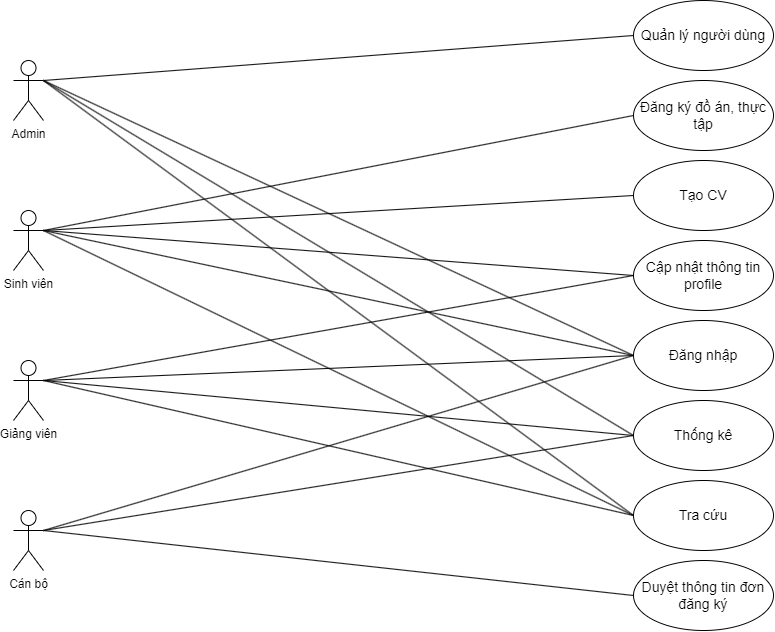

The diagram above was exported from draw.io. Its source (the exported page's mxGraphModel, read from the mxfile embedded in the PNG):
<mxGraphModel dx="2224" dy="1289" grid="1" gridSize="10" guides="1" tooltips="1" connect="1" arrows="1" fold="1" page="1" pageScale="1" pageWidth="850" pageHeight="1100" math="0" shadow="0">
  <root>
    <mxCell id="0" />
    <mxCell id="1" parent="0" />
    <mxCell id="cp7qNiUYwuTguFW7oEpq-6" value="Sinh viên" style="shape=umlActor;verticalLabelPosition=bottom;verticalAlign=top;html=1;outlineConnect=0;" parent="1" vertex="1">
      <mxGeometry x="40" y="210" width="30" height="60" as="geometry" />
    </mxCell>
    <mxCell id="cp7qNiUYwuTguFW7oEpq-13" value="Giảng viên" style="shape=umlActor;verticalLabelPosition=bottom;verticalAlign=top;html=1;outlineConnect=0;" parent="1" vertex="1">
      <mxGeometry x="40" y="360" width="30" height="60" as="geometry" />
    </mxCell>
    <mxCell id="cp7qNiUYwuTguFW7oEpq-16" value="Admin" style="shape=umlActor;verticalLabelPosition=bottom;verticalAlign=top;html=1;outlineConnect=0;" parent="1" vertex="1">
      <mxGeometry x="40" y="60" width="30" height="60" as="geometry" />
    </mxCell>
    <mxCell id="cp7qNiUYwuTguFW7oEpq-22" value="Cán bộ" style="shape=umlActor;verticalLabelPosition=bottom;verticalAlign=top;html=1;outlineConnect=0;" parent="1" vertex="1">
      <mxGeometry x="40" y="510" width="30" height="60" as="geometry" />
    </mxCell>
    <mxCell id="cp7qNiUYwuTguFW7oEpq-26" value="Cập nhật thông tin profile" style="ellipse;whiteSpace=wrap;html=1;strokeWidth=1;fontSize=14;" parent="1" vertex="1">
      <mxGeometry x="660" y="240" width="140" height="70" as="geometry" />
    </mxCell>
    <mxCell id="cp7qNiUYwuTguFW7oEpq-28" value="Đăng nhập" style="ellipse;whiteSpace=wrap;html=1;strokeWidth=1;fontSize=14;" parent="1" vertex="1">
      <mxGeometry x="660" y="320" width="140" height="70" as="geometry" />
    </mxCell>
    <mxCell id="cp7qNiUYwuTguFW7oEpq-29" value="Thống kê" style="ellipse;whiteSpace=wrap;html=1;strokeWidth=1;fontSize=14;" parent="1" vertex="1">
      <mxGeometry x="660" y="400" width="140" height="70" as="geometry" />
    </mxCell>
    <mxCell id="cp7qNiUYwuTguFW7oEpq-30" value="Tra cứu" style="ellipse;whiteSpace=wrap;html=1;strokeWidth=1;fontSize=14;" parent="1" vertex="1">
      <mxGeometry x="660" y="480" width="140" height="70" as="geometry" />
    </mxCell>
    <mxCell id="cp7qNiUYwuTguFW7oEpq-31" value="Quản lý người dùng" style="ellipse;whiteSpace=wrap;html=1;strokeWidth=1;fontSize=14;" parent="1" vertex="1">
      <mxGeometry x="660" width="140" height="70" as="geometry" />
    </mxCell>
    <mxCell id="cp7qNiUYwuTguFW7oEpq-32" value="Tạo CV" style="ellipse;whiteSpace=wrap;html=1;strokeWidth=1;fontSize=14;" parent="1" vertex="1">
      <mxGeometry x="660" y="160" width="140" height="70" as="geometry" />
    </mxCell>
    <mxCell id="cp7qNiUYwuTguFW7oEpq-36" value="Đăng ký đồ án, thực tập" style="ellipse;whiteSpace=wrap;html=1;strokeWidth=1;fontSize=14;" parent="1" vertex="1">
      <mxGeometry x="660" y="80" width="140" height="70" as="geometry" />
    </mxCell>
    <mxCell id="cp7qNiUYwuTguFW7oEpq-41" value="" style="endArrow=none;html=1;rounded=0;entryX=0;entryY=0.5;entryDx=0;entryDy=0;exitX=1;exitY=0.3333333333333333;exitDx=0;exitDy=0;exitPerimeter=0;" parent="1" source="cp7qNiUYwuTguFW7oEpq-16" target="cp7qNiUYwuTguFW7oEpq-31" edge="1">
      <mxGeometry width="50" height="50" relative="1" as="geometry">
        <mxPoint x="170" y="170" as="sourcePoint" />
        <mxPoint x="310" y="90" as="targetPoint" />
      </mxGeometry>
    </mxCell>
    <mxCell id="cp7qNiUYwuTguFW7oEpq-42" value="" style="endArrow=none;html=1;rounded=0;entryX=0;entryY=0.5;entryDx=0;entryDy=0;exitX=1;exitY=0.3333333333333333;exitDx=0;exitDy=0;exitPerimeter=0;" parent="1" source="cp7qNiUYwuTguFW7oEpq-16" target="cp7qNiUYwuTguFW7oEpq-28" edge="1">
      <mxGeometry width="50" height="50" relative="1" as="geometry">
        <mxPoint x="170" y="170" as="sourcePoint" />
        <mxPoint x="460.00000000000296" y="65" as="targetPoint" />
      </mxGeometry>
    </mxCell>
    <mxCell id="cp7qNiUYwuTguFW7oEpq-43" value="" style="endArrow=none;html=1;rounded=0;entryX=0;entryY=0.5;entryDx=0;entryDy=0;exitX=1;exitY=0.3333333333333333;exitDx=0;exitDy=0;exitPerimeter=0;" parent="1" source="cp7qNiUYwuTguFW7oEpq-16" target="cp7qNiUYwuTguFW7oEpq-29" edge="1">
      <mxGeometry width="50" height="50" relative="1" as="geometry">
        <mxPoint x="290" y="160" as="sourcePoint" />
        <mxPoint x="460.00000000000296" y="655" as="targetPoint" />
      </mxGeometry>
    </mxCell>
    <mxCell id="cp7qNiUYwuTguFW7oEpq-44" value="" style="endArrow=none;html=1;rounded=0;entryX=0;entryY=0.5;entryDx=0;entryDy=0;exitX=1;exitY=0.3333333333333333;exitDx=0;exitDy=0;exitPerimeter=0;" parent="1" source="cp7qNiUYwuTguFW7oEpq-16" target="cp7qNiUYwuTguFW7oEpq-30" edge="1">
      <mxGeometry width="50" height="50" relative="1" as="geometry">
        <mxPoint x="170" y="170" as="sourcePoint" />
        <mxPoint x="460.00000000000296" y="785" as="targetPoint" />
      </mxGeometry>
    </mxCell>
    <mxCell id="cp7qNiUYwuTguFW7oEpq-45" value="" style="endArrow=none;html=1;rounded=0;entryX=0;entryY=0.5;entryDx=0;entryDy=0;exitX=1;exitY=0.3333333333333333;exitDx=0;exitDy=0;exitPerimeter=0;" parent="1" source="cp7qNiUYwuTguFW7oEpq-6" target="cp7qNiUYwuTguFW7oEpq-36" edge="1">
      <mxGeometry width="50" height="50" relative="1" as="geometry">
        <mxPoint x="180" y="180" as="sourcePoint" />
        <mxPoint x="460.00000000000296" y="65" as="targetPoint" />
      </mxGeometry>
    </mxCell>
    <mxCell id="cp7qNiUYwuTguFW7oEpq-46" value="" style="endArrow=none;html=1;rounded=0;entryX=0;entryY=0.5;entryDx=0;entryDy=0;exitX=1;exitY=0.3333333333333333;exitDx=0;exitDy=0;exitPerimeter=0;" parent="1" source="cp7qNiUYwuTguFW7oEpq-6" target="cp7qNiUYwuTguFW7oEpq-32" edge="1">
      <mxGeometry width="50" height="50" relative="1" as="geometry">
        <mxPoint x="180" y="400" as="sourcePoint" />
        <mxPoint x="460.00000000000296" y="175" as="targetPoint" />
      </mxGeometry>
    </mxCell>
    <mxCell id="cp7qNiUYwuTguFW7oEpq-47" value="" style="endArrow=none;html=1;rounded=0;entryX=0;entryY=0.5;entryDx=0;entryDy=0;exitX=1;exitY=0.3333333333333333;exitDx=0;exitDy=0;exitPerimeter=0;" parent="1" source="cp7qNiUYwuTguFW7oEpq-6" target="cp7qNiUYwuTguFW7oEpq-26" edge="1">
      <mxGeometry width="50" height="50" relative="1" as="geometry">
        <mxPoint x="180" y="400" as="sourcePoint" />
        <mxPoint x="460.00000000000296" y="295" as="targetPoint" />
      </mxGeometry>
    </mxCell>
    <mxCell id="cp7qNiUYwuTguFW7oEpq-50" value="" style="endArrow=none;html=1;rounded=0;entryX=0;entryY=0.5;entryDx=0;entryDy=0;exitX=1;exitY=0.3333333333333333;exitDx=0;exitDy=0;exitPerimeter=0;" parent="1" source="cp7qNiUYwuTguFW7oEpq-13" target="cp7qNiUYwuTguFW7oEpq-26" edge="1">
      <mxGeometry width="50" height="50" relative="1" as="geometry">
        <mxPoint x="180" y="620" as="sourcePoint" />
        <mxPoint x="460.00000000000296" y="525" as="targetPoint" />
      </mxGeometry>
    </mxCell>
    <mxCell id="cp7qNiUYwuTguFW7oEpq-51" value="" style="endArrow=none;html=1;rounded=0;entryX=0;entryY=0.5;entryDx=0;entryDy=0;exitX=1;exitY=0.3333333333333333;exitDx=0;exitDy=0;exitPerimeter=0;" parent="1" source="cp7qNiUYwuTguFW7oEpq-6" target="cp7qNiUYwuTguFW7oEpq-30" edge="1">
      <mxGeometry width="50" height="50" relative="1" as="geometry">
        <mxPoint x="180" y="620" as="sourcePoint" />
        <mxPoint x="460.00000000000296" y="415" as="targetPoint" />
      </mxGeometry>
    </mxCell>
    <mxCell id="cp7qNiUYwuTguFW7oEpq-52" value="" style="endArrow=none;html=1;rounded=0;entryX=0;entryY=0.5;entryDx=0;entryDy=0;exitX=1;exitY=0.3333333333333333;exitDx=0;exitDy=0;exitPerimeter=0;" parent="1" source="cp7qNiUYwuTguFW7oEpq-13" target="cp7qNiUYwuTguFW7oEpq-29" edge="1">
      <mxGeometry width="50" height="50" relative="1" as="geometry">
        <mxPoint x="170" y="570" as="sourcePoint" />
        <mxPoint x="460.00000000000296" y="920" as="targetPoint" />
      </mxGeometry>
    </mxCell>
    <mxCell id="cp7qNiUYwuTguFW7oEpq-53" value="" style="endArrow=none;html=1;rounded=0;entryX=0;entryY=0.5;entryDx=0;entryDy=0;exitX=1;exitY=0.3333333333333333;exitDx=0;exitDy=0;exitPerimeter=0;" parent="1" source="cp7qNiUYwuTguFW7oEpq-22" target="cp7qNiUYwuTguFW7oEpq-29" edge="1">
      <mxGeometry width="50" height="50" relative="1" as="geometry">
        <mxPoint x="180" y="620" as="sourcePoint" />
        <mxPoint x="460.00000000000296" y="785" as="targetPoint" />
      </mxGeometry>
    </mxCell>
    <mxCell id="cp7qNiUYwuTguFW7oEpq-54" value="" style="endArrow=none;html=1;rounded=0;entryX=0;entryY=0.5;entryDx=0;entryDy=0;exitX=1;exitY=0.3333333333333333;exitDx=0;exitDy=0;exitPerimeter=0;" parent="1" source="cp7qNiUYwuTguFW7oEpq-13" target="cp7qNiUYwuTguFW7oEpq-30" edge="1">
      <mxGeometry width="50" height="50" relative="1" as="geometry">
        <mxPoint x="110" y="610" as="sourcePoint" />
        <mxPoint x="460.00000000000296" y="785" as="targetPoint" />
      </mxGeometry>
    </mxCell>
    <mxCell id="cp7qNiUYwuTguFW7oEpq-55" value="" style="endArrow=none;html=1;rounded=0;entryX=0;entryY=0.5;entryDx=0;entryDy=0;exitX=1;exitY=0.3333333333333333;exitDx=0;exitDy=0;exitPerimeter=0;" parent="1" source="cp7qNiUYwuTguFW7oEpq-22" target="cp7qNiUYwuTguFW7oEpq-28" edge="1">
      <mxGeometry width="50" height="50" relative="1" as="geometry">
        <mxPoint x="170" y="800" as="sourcePoint" />
        <mxPoint x="460.00000000000296" y="920" as="targetPoint" />
      </mxGeometry>
    </mxCell>
    <mxCell id="cp7qNiUYwuTguFW7oEpq-56" value="" style="endArrow=none;html=1;rounded=0;exitX=1;exitY=0.3333333333333333;exitDx=0;exitDy=0;exitPerimeter=0;entryX=0;entryY=0.5;entryDx=0;entryDy=0;" parent="1" source="cp7qNiUYwuTguFW7oEpq-13" target="cp7qNiUYwuTguFW7oEpq-28" edge="1">
      <mxGeometry width="50" height="50" relative="1" as="geometry">
        <mxPoint x="180" y="810" as="sourcePoint" />
        <mxPoint x="450" y="710" as="targetPoint" />
      </mxGeometry>
    </mxCell>
    <mxCell id="cp7qNiUYwuTguFW7oEpq-57" value="" style="endArrow=none;html=1;rounded=0;entryX=0;entryY=0.5;entryDx=0;entryDy=0;exitX=1;exitY=0.3333333333333333;exitDx=0;exitDy=0;exitPerimeter=0;" parent="1" source="cp7qNiUYwuTguFW7oEpq-6" target="cp7qNiUYwuTguFW7oEpq-28" edge="1">
      <mxGeometry width="50" height="50" relative="1" as="geometry">
        <mxPoint x="180" y="400" as="sourcePoint" />
        <mxPoint x="460.00000000000296" y="920" as="targetPoint" />
      </mxGeometry>
    </mxCell>
    <mxCell id="cp7qNiUYwuTguFW7oEpq-58" value="Duyệt thông tin đơn đăng ký" style="ellipse;whiteSpace=wrap;html=1;strokeWidth=1;fontSize=14;" parent="1" vertex="1">
      <mxGeometry x="660" y="560" width="140" height="70" as="geometry" />
    </mxCell>
    <mxCell id="cp7qNiUYwuTguFW7oEpq-59" value="" style="endArrow=none;html=1;rounded=0;entryX=0;entryY=0.5;entryDx=0;entryDy=0;exitX=1;exitY=0.3333333333333333;exitDx=0;exitDy=0;exitPerimeter=0;" parent="1" source="cp7qNiUYwuTguFW7oEpq-22" target="cp7qNiUYwuTguFW7oEpq-58" edge="1">
      <mxGeometry width="50" height="50" relative="1" as="geometry">
        <mxPoint x="190" y="730" as="sourcePoint" />
        <mxPoint x="590" y="745" as="targetPoint" />
      </mxGeometry>
    </mxCell>
  </root>
</mxGraphModel>